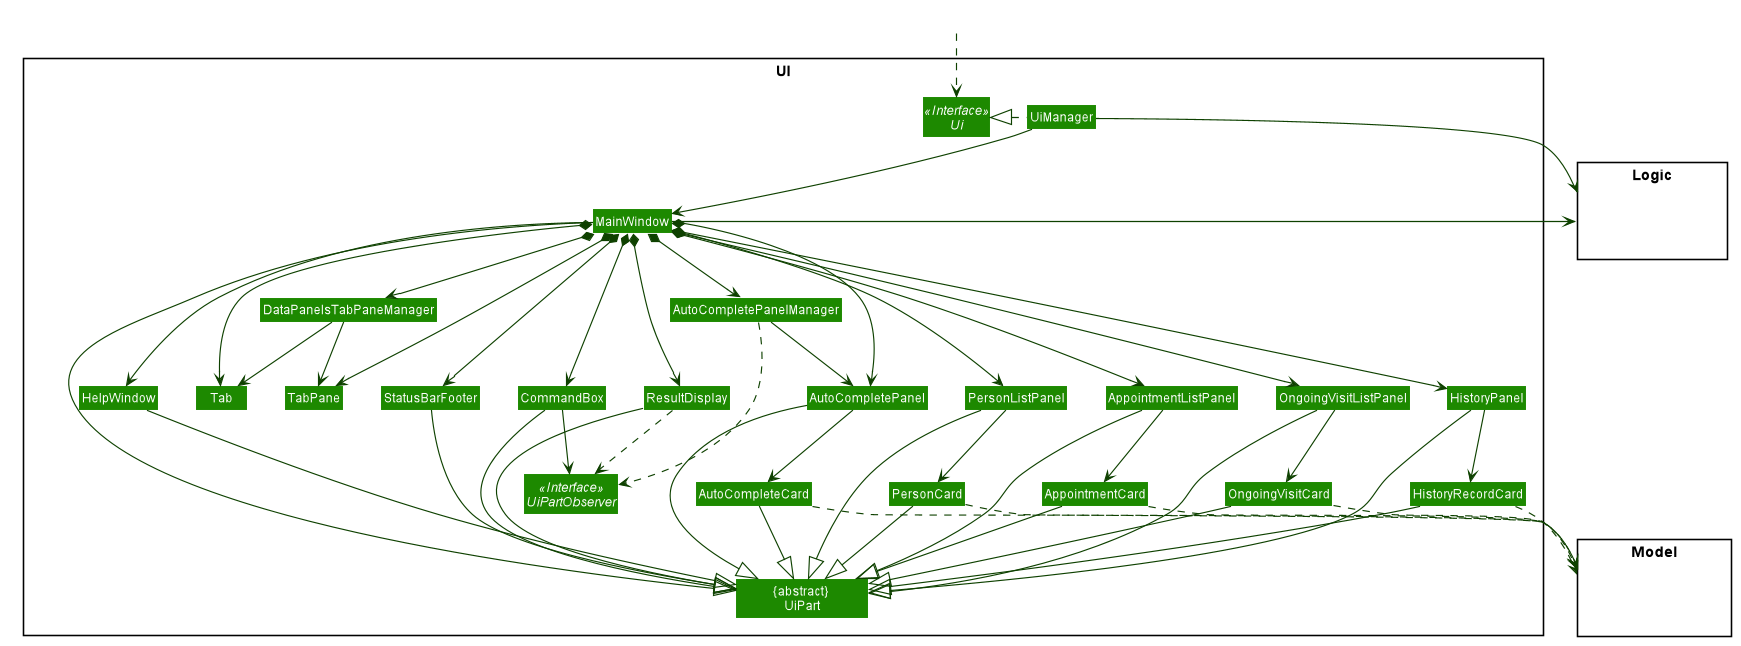

The diagram above was rendered by PlantUML. Its source (embedded in the PNG):
@startuml








skinparam ClassAttributeFontColor #FFFFFF

skinparam BackgroundColor #FFFFFFF

skinparam Shadowing false

skinparam Class {
    FontColor #FFFFFF
    BorderThickness 1
    BorderColor #FFFFFF
    StereotypeFontColor #FFFFFF
    FontName Arial
}

skinparam Actor {
    BorderColor #000000
    Color #000000
    FontName Arial
}

skinparam Sequence {
    MessageAlign center
    BoxFontSize 15
    BoxPadding 0
    BoxFontColor #FFFFFF
    FontName Arial
}

skinparam Participant {
    FontColor #FFFFFFF
    Padding 20
}

skinparam MinClassWidth 50
skinparam ParticipantPadding 10
skinparam Shadowing false
skinparam DefaultTextAlignment center
skinparam packageStyle Rectangle

hide footbox
hide members
hide circle
skinparam arrowThickness 1.1
skinparam arrowColor #0E4100
skinparam classBackgroundColor #1D8900

package UI <<Rectangle>>{
Interface UiPartObserver <<Interface>>
Interface Ui <<Interface>>
Class "           {abstract}            \nUiPart" as UiPart
Class UiManager
Class MainWindow
Class HelpWindow
Class ResultDisplay
Class DataPanelsTabPaneManager
Class AutoCompletePanelManager
Class PersonListPanel
Class PersonCard
Class AppointmentListPanel
Class AppointmentCard
Class OngoingVisitListPanel
Class OngoingVisitCard
Class HistoryPanel
Class HistoryRecordCard
Class AutoCompletePanel
Class AutoCompleteCard
Class StatusBarFooter
Class CommandBox
Class TabPane
Class Tab

}

package Model <<Rectangle>> {
Class HiddenModel #FFFFFF
}

package Logic <<Rectangle>> {
Class HiddenLogic #FFFFFF
}

Class HiddenOutside #FFFFFF
HiddenOutside ..> Ui

UiManager .left.|> Ui
UiManager -down-> MainWindow
MainWindow --> HelpWindow
MainWindow *-down-> CommandBox
MainWindow *-down-> ResultDisplay
MainWindow *-down-> PersonListPanel
MainWindow *-down-> HistoryPanel
MainWindow *-down-> AppointmentListPanel
MainWindow *-down-> OngoingVisitListPanel
MainWindow *-down-> AutoCompletePanel
MainWindow *-down-> AutoCompletePanelManager
MainWindow *-down-> StatusBarFooter
MainWindow *-down-> DataPanelsTabPaneManager
MainWindow *-down-> Tab
MainWindow *-down-> TabPane
ResultDisplay ..> UiPartObserver
AutoCompletePanelManager ..> UiPartObserver
CommandBox -> UiPartObserver

DataPanelsTabPaneManager -down-> Tab
DataPanelsTabPaneManager -down-> TabPane
AutoCompletePanelManager -down-> AutoCompletePanel
PersonListPanel -down-> PersonCard
AppointmentListPanel -down-> AppointmentCard
OngoingVisitListPanel -down-> OngoingVisitCard
HistoryPanel -down-> HistoryRecordCard
AutoCompletePanel -down-> AutoCompleteCard

MainWindow -left-|> UiPart

ResultDisplay --|> UiPart
CommandBox --|> UiPart
PersonListPanel --|> UiPart
PersonCard --|> UiPart
AppointmentListPanel --|> UiPart
AppointmentCard --|> UiPart
OngoingVisitListPanel --|> UiPart
OngoingVisitCard --|> UiPart
HistoryPanel --|> UiPart
HistoryRecordCard --|> UiPart
AutoCompletePanel --|> UiPart
AutoCompleteCard --|> UiPart
StatusBarFooter --|> UiPart
HelpWindow -down-|> UiPart

PersonCard ..> Model
OngoingVisitCard ..> Model
AppointmentCard ..> Model
HistoryRecordCard ..> Model
AutoCompleteCard ..> Model
UiManager -right-> Logic
MainWindow -left-> Logic

ResultDisplay -[hidden]left- HelpWindow
ResultDisplay -[hidden]left- CommandBox
CommandBox -[hidden]left- ResultDisplay
ResultDisplay -[hidden]left- StatusBarFooter
Tab -[hidden]right- StatusBarFooter
TabPane -[hidden]right- StatusBarFooter

MainWindow -[hidden]-|> UiPart
@enduml